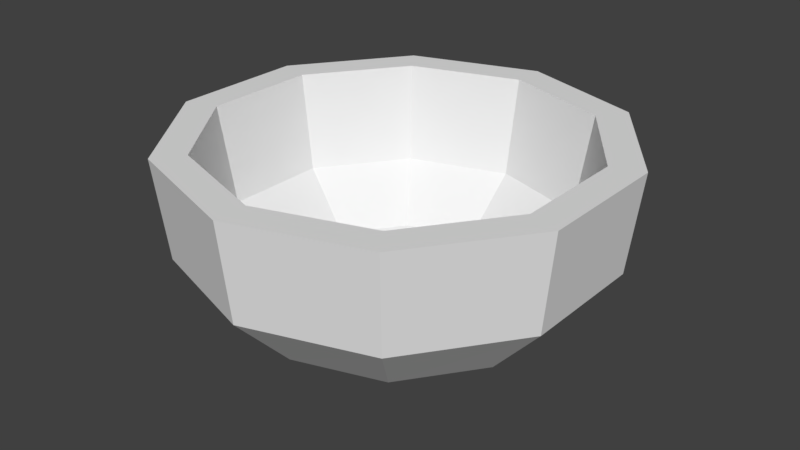 # Source: Bowl2.blend  (saved by Blender 2.79.0; exported with 4.5.12 LTS)
import bpy
from mathutils import Matrix  # noqa: F401  (used for matrix-valued properties, if any)

bpy.ops.wm.read_factory_settings(use_empty=True)
scene = bpy.context.scene
scene.name = 'Scene'

# ---- collections
col_collection_1 = bpy.data.collections.new('Collection 1'); scene.collection.children.link(col_collection_1)

# ---- world
world_world = bpy.data.worlds.new('World'); scene.world = world_world
world_world.color = (0.05088, 0.05088, 0.05088)
world_world.use_sun_shadow = False
world_world.sun_shadow_jitter_overblur = 0.0
world_world.cycles.sampling_method = 'MANUAL'

# ---- meshes
me_circle = bpy.data.meshes.new('Circle')
me_circle.from_pydata([(-2.397e-08, 0.1957, 0.0), (-0.115, 0.1583, 0.0), (-0.1861, 0.06046, 0.0), (-0.1861, -0.06046, 0.0), (-0.115, -0.1583, 0.0), (-6.866e-09, -0.1957, 0.0), (0.115, -0.1583, 0.0), (0.1861, -0.06046, 0.0), (0.1861, 0.06046, 0.0), (0.115, 0.1583, 0.0), (-0.6538, 0.8998, 0.1384), (3.345e-09, 1.112, 0.1384), (-1.058, 0.3437, 0.1384), (-1.058, -0.3437, 0.1384), (-0.6538, -0.8998, 0.1384), (1.006e-07, -1.112, 0.1384), (0.6538, -0.8998, 0.1384), (1.058, -0.3437, 0.1384), (1.058, 0.3437, 0.1384), (0.6538, 0.8998, 0.1384), (-0.9156, 1.26, 0.6158), (1.526e-08, 1.558, 0.6158), (-1.481, 0.4813, 0.6158), (-1.481, -0.4813, 0.6158), (-0.9156, -1.26, 0.6158), (1.514e-07, -1.558, 0.6158), (0.9156, -1.26, 0.6158), (1.481, -0.4813, 0.6158), (1.481, 0.4813, 0.6158), (0.9156, 1.26, 0.6158), (-0.8198, 1.128, 1.352), (5.53e-08, 1.395, 1.352), (-1.326, 0.431, 1.352), (-1.326, -0.431, 1.352), (-0.8198, -1.128, 1.352), (1.482e-07, -1.395, 1.352), (0.8198, -1.128, 1.352), (1.326, -0.431, 1.352), (1.326, 0.431, 1.352), (0.8198, 1.128, 1.352), (-0.9666, 1.33, 1.352), (8.32e-09, 1.645, 1.352), (-1.564, 0.5082, 1.352), (-1.564, -0.5082, 1.352), (-0.9666, -1.33, 1.352), (1.521e-07, -1.645, 1.352), (0.9666, -1.33, 1.352), (1.564, -0.5082, 1.352), (1.564, 0.5082, 1.352), (0.9666, 1.33, 1.352), (-0.7506, 1.033, 0.6209), (3.365e-08, 1.277, 0.6209), (-1.215, 0.3946, 0.6209), (-1.215, -0.3946, 0.6209), (-0.7506, -1.033, 0.6209), (1.187e-07, -1.277, 0.6209), (0.7506, -1.033, 0.6209), (1.215, -0.3946, 0.6209), (1.215, 0.3946, 0.6209), (0.7506, 1.033, 0.6209), (-0.4971, 0.6841, 0.24), (1.491e-08, 0.8456, 0.24), (-0.8043, 0.2613, 0.24), (-0.8043, -0.2613, 0.24), (-0.4971, -0.6841, 0.24), (7.122e-08, -0.8456, 0.24), (0.4971, -0.6841, 0.24), (0.8043, -0.2613, 0.24), (0.8043, 0.2613, 0.24), (0.4971, 0.6841, 0.24), (-0.1059, 0.1458, 0.09775), (-3.61e-08, 0.1802, 0.09775), (-0.1714, 0.05569, 0.09775), (-0.1714, -0.05569, 0.09775), (-0.1059, -0.1458, 0.09775), (-2.41e-08, -0.1802, 0.09775), (0.1059, -0.1458, 0.09775), (0.1714, -0.05569, 0.09775), (0.1714, 0.05569, 0.09775), (0.1059, 0.1458, 0.09775)], [], [(1, 0, 9, 8, 7, 6, 5, 4, 3, 2), (14, 15, 25, 24), (4, 5, 15, 14), (1, 2, 12, 10), (8, 9, 19, 18), (5, 6, 16, 15), (2, 3, 13, 12), (9, 0, 11, 19), (6, 7, 17, 16), (3, 4, 14, 13), (0, 1, 10, 11), (7, 8, 18, 17), (20, 22, 42, 40), (10, 12, 22, 20), (18, 19, 29, 28), (15, 16, 26, 25), (12, 13, 23, 22), (19, 11, 21, 29), (16, 17, 27, 26), (13, 14, 24, 23), (11, 10, 20, 21), (17, 18, 28, 27), (32, 33, 53, 52), (28, 29, 49, 48), (25, 26, 46, 45), (22, 23, 43, 42), (29, 21, 41, 49), (26, 27, 47, 46), (23, 24, 44, 43), (21, 20, 40, 41), (27, 28, 48, 47), (24, 25, 45, 44), (30, 31, 41, 40), (32, 30, 40, 42), (33, 32, 42, 43), (34, 33, 43, 44), (35, 34, 44, 45), (36, 35, 45, 46), (37, 36, 46, 47), (38, 37, 47, 48), (39, 38, 48, 49), (31, 39, 49, 41), (59, 51, 61, 69), (39, 31, 51, 59), (36, 37, 57, 56), (33, 34, 54, 53), (31, 30, 50, 51), (37, 38, 58, 57), (34, 35, 55, 54), (30, 32, 52, 50), (38, 39, 59, 58), (35, 36, 56, 55), (66, 67, 77, 76), (56, 57, 67, 66), (53, 54, 64, 63), (51, 50, 60, 61), (57, 58, 68, 67), (54, 55, 65, 64), (50, 52, 62, 60), (58, 59, 69, 68), (55, 56, 66, 65), (52, 53, 63, 62), (70, 72, 73, 74, 75, 76, 77, 78, 79, 71), (63, 64, 74, 73), (61, 60, 70, 71), (67, 68, 78, 77), (64, 65, 75, 74), (60, 62, 72, 70), (68, 69, 79, 78), (65, 66, 76, 75), (62, 63, 73, 72), (69, 61, 71, 79)])
me_circle.use_remesh_preserve_volume = False
me_circle.use_remesh_preserve_attributes = False
me_circle.use_mirror_vertex_groups = False
me_circle.update()

# ---- objects
ob_circle = bpy.data.objects.new('Circle', me_circle)

# ---- transforms, parenting, visibility, modifiers, constraints
ob_circle.location = (0.0, 0.0, 0.0)
ob_circle.lineart.crease_threshold = 0.0

# ---- collection membership
col_collection_1.objects.link(ob_circle)

# ---- scene / render settings (as saved in the file)
scene.frame_start = 1; scene.frame_end = 250; scene.frame_set(1)
scene.render.engine = 'BLENDER_EEVEE_NEXT'
scene.render.resolution_percentage = 50
scene.render.dither_intensity = 0.0
scene.cycles.use_denoising = False
scene.cycles.samples = 128
scene.cycles.sampling_pattern = 'TABULATED_SOBOL'
scene.cycles.use_adaptive_sampling = False
scene.cycles.use_light_tree = False
scene.cycles.blur_glossy = 0.0
scene.cycles.sample_clamp_indirect = 0.0
scene.view_settings.view_transform = 'Standard'
bpy.context.view_layer.update()

# ---- added for rendering (the .blend has no active camera and no usable light): camera, sun
cam_auto = bpy.data.cameras.new('AutoCamera')
cam_auto.lens = 50.0
cam_auto.sensor_width = 36.0
cam_auto.clip_end = 1000.0
ob_auto_camera = bpy.data.objects.new('AutoCamera', cam_auto)
scene.collection.objects.link(ob_auto_camera)
ob_auto_camera.location = (4.38211, -5.25853, 4.18183)
ob_auto_camera.rotation_euler = (1.09748, -7.21219e-08, 0.694738)
scene.camera = ob_auto_camera
light_auto_sun = bpy.data.lights.new('AutoSun', 'SUN')
light_auto_sun.energy = 3.0
light_auto_sun.angle = 0.0523599
ob_auto_sun = bpy.data.objects.new('AutoSun', light_auto_sun)
scene.collection.objects.link(ob_auto_sun)
ob_auto_sun.rotation_euler = (0.872665, 0.174533, 0.523599)
bpy.context.view_layer.update()
